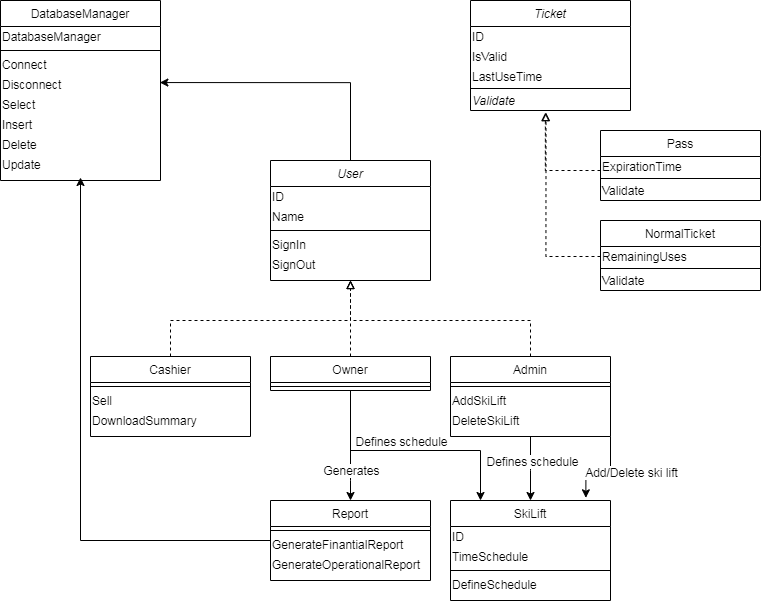

The diagram above was exported from draw.io. Its source (the exported page's mxGraphModel, read from the mxfile embedded in the PNG):
<mxGraphModel dx="1574" dy="761" grid="1" gridSize="10" guides="1" tooltips="1" connect="1" arrows="1" fold="1" page="1" pageScale="1" pageWidth="827" pageHeight="1169" math="0" shadow="0">
  <root>
    <mxCell id="WIyWlLk6GJQsqaUBKTNV-0" />
    <mxCell id="WIyWlLk6GJQsqaUBKTNV-1" parent="WIyWlLk6GJQsqaUBKTNV-0" />
    <mxCell id="jYbBglgPCkEyPNZyDwEe-54" style="edgeStyle=orthogonalEdgeStyle;rounded=0;orthogonalLoop=1;jettySize=auto;html=1;entryX=0.468;entryY=1.105;entryDx=0;entryDy=0;entryPerimeter=0;dashed=1;endArrow=block;endFill=0;" edge="1" parent="WIyWlLk6GJQsqaUBKTNV-1" source="jYbBglgPCkEyPNZyDwEe-43" target="jYbBglgPCkEyPNZyDwEe-31">
      <mxGeometry relative="1" as="geometry">
        <Array as="points">
          <mxPoint x="585" y="210" />
        </Array>
      </mxGeometry>
    </mxCell>
    <mxCell id="jYbBglgPCkEyPNZyDwEe-53" style="edgeStyle=orthogonalEdgeStyle;rounded=0;orthogonalLoop=1;jettySize=auto;html=1;entryX=0.472;entryY=1.105;entryDx=0;entryDy=0;entryPerimeter=0;dashed=1;endArrow=block;endFill=0;" edge="1" parent="WIyWlLk6GJQsqaUBKTNV-1" source="jYbBglgPCkEyPNZyDwEe-49" target="jYbBglgPCkEyPNZyDwEe-31">
      <mxGeometry relative="1" as="geometry">
        <Array as="points">
          <mxPoint x="586" y="296" />
        </Array>
      </mxGeometry>
    </mxCell>
    <mxCell id="jYbBglgPCkEyPNZyDwEe-1" value="Ticket" style="swimlane;fontStyle=2;align=center;verticalAlign=top;childLayout=stackLayout;horizontal=1;startSize=26;horizontalStack=0;resizeParent=1;resizeLast=0;collapsible=1;marginBottom=0;rounded=0;shadow=0;strokeWidth=1;" vertex="1" parent="WIyWlLk6GJQsqaUBKTNV-1">
      <mxGeometry x="510" y="40" width="160" height="110" as="geometry">
        <mxRectangle x="230" y="140" width="160" height="26" as="alternateBounds" />
      </mxGeometry>
    </mxCell>
    <mxCell id="jYbBglgPCkEyPNZyDwEe-26" value="ID" style="text;html=1;align=left;verticalAlign=middle;resizable=0;points=[];autosize=1;" vertex="1" parent="jYbBglgPCkEyPNZyDwEe-1">
      <mxGeometry y="26" width="160" height="20" as="geometry" />
    </mxCell>
    <mxCell id="jYbBglgPCkEyPNZyDwEe-27" value="IsValid" style="text;html=1;align=left;verticalAlign=middle;resizable=0;points=[];autosize=1;" vertex="1" parent="jYbBglgPCkEyPNZyDwEe-1">
      <mxGeometry y="46" width="160" height="20" as="geometry" />
    </mxCell>
    <mxCell id="jYbBglgPCkEyPNZyDwEe-30" value="LastUseTime" style="text;html=1;align=left;verticalAlign=middle;resizable=0;points=[];autosize=1;" vertex="1" parent="jYbBglgPCkEyPNZyDwEe-1">
      <mxGeometry y="66" width="160" height="20" as="geometry" />
    </mxCell>
    <mxCell id="jYbBglgPCkEyPNZyDwEe-5" value="" style="line;html=1;strokeWidth=1;align=left;verticalAlign=middle;spacingTop=-1;spacingLeft=3;spacingRight=3;rotatable=0;labelPosition=right;points=[];portConstraint=eastwest;" vertex="1" parent="jYbBglgPCkEyPNZyDwEe-1">
      <mxGeometry y="86" width="160" height="4" as="geometry" />
    </mxCell>
    <mxCell id="jYbBglgPCkEyPNZyDwEe-31" value="&lt;i&gt;Validate&lt;/i&gt;" style="text;html=1;align=left;verticalAlign=middle;resizable=0;points=[];autosize=1;" vertex="1" parent="jYbBglgPCkEyPNZyDwEe-1">
      <mxGeometry y="90" width="160" height="20" as="geometry" />
    </mxCell>
    <mxCell id="jYbBglgPCkEyPNZyDwEe-43" value="Pass" style="swimlane;fontStyle=0;align=center;verticalAlign=top;childLayout=stackLayout;horizontal=1;startSize=26;horizontalStack=0;resizeParent=1;resizeLast=0;collapsible=1;marginBottom=0;rounded=0;shadow=0;strokeWidth=1;" vertex="1" parent="WIyWlLk6GJQsqaUBKTNV-1">
      <mxGeometry x="640" y="170" width="160" height="70" as="geometry">
        <mxRectangle x="230" y="140" width="160" height="26" as="alternateBounds" />
      </mxGeometry>
    </mxCell>
    <mxCell id="jYbBglgPCkEyPNZyDwEe-46" value="ExpirationTime" style="text;html=1;align=left;verticalAlign=middle;resizable=0;points=[];autosize=1;" vertex="1" parent="jYbBglgPCkEyPNZyDwEe-43">
      <mxGeometry y="26" width="160" height="20" as="geometry" />
    </mxCell>
    <mxCell id="jYbBglgPCkEyPNZyDwEe-47" value="" style="line;html=1;strokeWidth=1;align=left;verticalAlign=middle;spacingTop=-1;spacingLeft=3;spacingRight=3;rotatable=0;labelPosition=right;points=[];portConstraint=eastwest;" vertex="1" parent="jYbBglgPCkEyPNZyDwEe-43">
      <mxGeometry y="46" width="160" height="4" as="geometry" />
    </mxCell>
    <mxCell id="jYbBglgPCkEyPNZyDwEe-48" value="Validate" style="text;html=1;align=left;verticalAlign=middle;resizable=0;points=[];autosize=1;" vertex="1" parent="jYbBglgPCkEyPNZyDwEe-43">
      <mxGeometry y="50" width="160" height="20" as="geometry" />
    </mxCell>
    <mxCell id="jYbBglgPCkEyPNZyDwEe-36" value="NormalTicket" style="swimlane;fontStyle=0;align=center;verticalAlign=top;childLayout=stackLayout;horizontal=1;startSize=26;horizontalStack=0;resizeParent=1;resizeLast=0;collapsible=1;marginBottom=0;rounded=0;shadow=0;strokeWidth=1;" vertex="1" parent="WIyWlLk6GJQsqaUBKTNV-1">
      <mxGeometry x="640" y="260" width="160" height="70" as="geometry">
        <mxRectangle x="230" y="140" width="160" height="26" as="alternateBounds" />
      </mxGeometry>
    </mxCell>
    <mxCell id="jYbBglgPCkEyPNZyDwEe-49" value="RemainingUses" style="text;html=1;align=left;verticalAlign=middle;resizable=0;points=[];autosize=1;" vertex="1" parent="jYbBglgPCkEyPNZyDwEe-36">
      <mxGeometry y="26" width="160" height="20" as="geometry" />
    </mxCell>
    <mxCell id="jYbBglgPCkEyPNZyDwEe-40" value="" style="line;html=1;strokeWidth=1;align=left;verticalAlign=middle;spacingTop=-1;spacingLeft=3;spacingRight=3;rotatable=0;labelPosition=right;points=[];portConstraint=eastwest;" vertex="1" parent="jYbBglgPCkEyPNZyDwEe-36">
      <mxGeometry y="46" width="160" height="4" as="geometry" />
    </mxCell>
    <mxCell id="jYbBglgPCkEyPNZyDwEe-50" value="Validate" style="text;html=1;align=left;verticalAlign=middle;resizable=0;points=[];autosize=1;" vertex="1" parent="jYbBglgPCkEyPNZyDwEe-36">
      <mxGeometry y="50" width="160" height="20" as="geometry" />
    </mxCell>
    <mxCell id="jYbBglgPCkEyPNZyDwEe-70" style="edgeStyle=orthogonalEdgeStyle;rounded=0;orthogonalLoop=1;jettySize=auto;html=1;dashed=1;endArrow=block;endFill=0;" edge="1" parent="WIyWlLk6GJQsqaUBKTNV-1" source="jYbBglgPCkEyPNZyDwEe-11">
      <mxGeometry relative="1" as="geometry">
        <mxPoint x="390" y="320" as="targetPoint" />
        <Array as="points">
          <mxPoint x="570" y="360" />
          <mxPoint x="390" y="360" />
        </Array>
      </mxGeometry>
    </mxCell>
    <mxCell id="jYbBglgPCkEyPNZyDwEe-83" style="edgeStyle=orthogonalEdgeStyle;rounded=0;orthogonalLoop=1;jettySize=auto;html=1;exitX=0.5;exitY=1;exitDx=0;exitDy=0;endArrow=classic;endFill=1;entryX=0.5;entryY=0;entryDx=0;entryDy=0;" edge="1" parent="WIyWlLk6GJQsqaUBKTNV-1" source="jYbBglgPCkEyPNZyDwEe-11" target="jYbBglgPCkEyPNZyDwEe-17">
      <mxGeometry relative="1" as="geometry">
        <mxPoint x="570.1111111111111" y="490" as="targetPoint" />
        <Array as="points">
          <mxPoint x="570" y="510" />
          <mxPoint x="570" y="510" />
        </Array>
      </mxGeometry>
    </mxCell>
    <mxCell id="jYbBglgPCkEyPNZyDwEe-90" value="Defines schedule" style="text;html=1;align=center;verticalAlign=middle;resizable=0;points=[];labelBackgroundColor=#ffffff;" vertex="1" connectable="0" parent="jYbBglgPCkEyPNZyDwEe-83">
      <mxGeometry x="-0.2194" y="1" relative="1" as="geometry">
        <mxPoint as="offset" />
      </mxGeometry>
    </mxCell>
    <mxCell id="jYbBglgPCkEyPNZyDwEe-69" style="edgeStyle=orthogonalEdgeStyle;rounded=0;orthogonalLoop=1;jettySize=auto;html=1;entryX=0.5;entryY=1;entryDx=0;entryDy=0;dashed=1;endArrow=block;endFill=0;" edge="1" parent="WIyWlLk6GJQsqaUBKTNV-1" source="jYbBglgPCkEyPNZyDwEe-13" target="jYbBglgPCkEyPNZyDwEe-9">
      <mxGeometry relative="1" as="geometry">
        <Array as="points">
          <mxPoint x="210" y="360" />
          <mxPoint x="390" y="360" />
        </Array>
      </mxGeometry>
    </mxCell>
    <mxCell id="jYbBglgPCkEyPNZyDwEe-68" style="edgeStyle=orthogonalEdgeStyle;rounded=0;orthogonalLoop=1;jettySize=auto;html=1;entryX=0.5;entryY=1;entryDx=0;entryDy=0;dashed=1;endArrow=block;endFill=0;" edge="1" parent="WIyWlLk6GJQsqaUBKTNV-1" source="jYbBglgPCkEyPNZyDwEe-15" target="jYbBglgPCkEyPNZyDwEe-9">
      <mxGeometry relative="1" as="geometry" />
    </mxCell>
    <mxCell id="jYbBglgPCkEyPNZyDwEe-74" style="edgeStyle=orthogonalEdgeStyle;rounded=0;orthogonalLoop=1;jettySize=auto;html=1;entryX=0.5;entryY=0;entryDx=0;entryDy=0;endArrow=classic;endFill=1;" edge="1" parent="WIyWlLk6GJQsqaUBKTNV-1" source="jYbBglgPCkEyPNZyDwEe-15" target="jYbBglgPCkEyPNZyDwEe-7">
      <mxGeometry relative="1" as="geometry">
        <Array as="points">
          <mxPoint x="390" y="520" />
          <mxPoint x="390" y="520" />
        </Array>
      </mxGeometry>
    </mxCell>
    <mxCell id="jYbBglgPCkEyPNZyDwEe-75" value="Generates" style="text;html=1;align=center;verticalAlign=middle;resizable=0;points=[];labelBackgroundColor=#ffffff;" vertex="1" connectable="0" parent="jYbBglgPCkEyPNZyDwEe-74">
      <mxGeometry x="-0.3167" relative="1" as="geometry">
        <mxPoint y="42.4" as="offset" />
      </mxGeometry>
    </mxCell>
    <mxCell id="jYbBglgPCkEyPNZyDwEe-80" style="edgeStyle=orthogonalEdgeStyle;rounded=0;orthogonalLoop=1;jettySize=auto;html=1;endArrow=classic;endFill=1;" edge="1" parent="WIyWlLk6GJQsqaUBKTNV-1" source="jYbBglgPCkEyPNZyDwEe-15" target="jYbBglgPCkEyPNZyDwEe-17">
      <mxGeometry relative="1" as="geometry">
        <Array as="points">
          <mxPoint x="390" y="490" />
          <mxPoint x="520" y="490" />
        </Array>
      </mxGeometry>
    </mxCell>
    <mxCell id="jYbBglgPCkEyPNZyDwEe-81" value="Defines schedule" style="text;html=1;align=center;verticalAlign=middle;resizable=0;points=[];labelBackgroundColor=#ffffff;" vertex="1" connectable="0" parent="jYbBglgPCkEyPNZyDwEe-80">
      <mxGeometry x="0.4607" y="2" relative="1" as="geometry">
        <mxPoint x="-65.13999999999999" y="-8.030000000000001" as="offset" />
      </mxGeometry>
    </mxCell>
    <mxCell id="zkfFHV4jXpPFQw0GAbJ--0" value="DatabaseManager" style="swimlane;fontStyle=0;align=center;verticalAlign=top;childLayout=stackLayout;horizontal=1;startSize=26;horizontalStack=0;resizeParent=1;resizeLast=0;collapsible=1;marginBottom=0;rounded=0;shadow=0;strokeWidth=1;" parent="WIyWlLk6GJQsqaUBKTNV-1" vertex="1">
      <mxGeometry x="40" y="40" width="160" height="180" as="geometry">
        <mxRectangle x="40" y="40" width="160" height="26" as="alternateBounds" />
      </mxGeometry>
    </mxCell>
    <mxCell id="jYbBglgPCkEyPNZyDwEe-87" value="DatabaseManager" style="text;html=1;align=left;verticalAlign=middle;resizable=0;points=[];autosize=1;" vertex="1" parent="zkfFHV4jXpPFQw0GAbJ--0">
      <mxGeometry y="26" width="160" height="20" as="geometry" />
    </mxCell>
    <mxCell id="zkfFHV4jXpPFQw0GAbJ--4" value="" style="line;html=1;strokeWidth=1;align=left;verticalAlign=middle;spacingTop=-1;spacingLeft=3;spacingRight=3;rotatable=0;labelPosition=right;points=[];portConstraint=eastwest;" parent="zkfFHV4jXpPFQw0GAbJ--0" vertex="1">
      <mxGeometry y="46" width="160" height="8" as="geometry" />
    </mxCell>
    <mxCell id="jYbBglgPCkEyPNZyDwEe-33" value="Connect" style="text;html=1;align=left;verticalAlign=middle;resizable=0;points=[];autosize=1;" vertex="1" parent="zkfFHV4jXpPFQw0GAbJ--0">
      <mxGeometry y="54" width="160" height="20" as="geometry" />
    </mxCell>
    <mxCell id="jYbBglgPCkEyPNZyDwEe-34" value="Disconnect" style="text;html=1;align=left;verticalAlign=middle;resizable=0;points=[];autosize=1;" vertex="1" parent="zkfFHV4jXpPFQw0GAbJ--0">
      <mxGeometry y="74" width="160" height="20" as="geometry" />
    </mxCell>
    <mxCell id="jYbBglgPCkEyPNZyDwEe-35" value="Select" style="text;html=1;align=left;verticalAlign=middle;resizable=0;points=[];autosize=1;" vertex="1" parent="zkfFHV4jXpPFQw0GAbJ--0">
      <mxGeometry y="94" width="160" height="20" as="geometry" />
    </mxCell>
    <mxCell id="jYbBglgPCkEyPNZyDwEe-84" value="Insert" style="text;html=1;align=left;verticalAlign=middle;resizable=0;points=[];autosize=1;" vertex="1" parent="zkfFHV4jXpPFQw0GAbJ--0">
      <mxGeometry y="114" width="160" height="20" as="geometry" />
    </mxCell>
    <mxCell id="jYbBglgPCkEyPNZyDwEe-85" value="Delete" style="text;html=1;align=left;verticalAlign=middle;resizable=0;points=[];autosize=1;" vertex="1" parent="zkfFHV4jXpPFQw0GAbJ--0">
      <mxGeometry y="134" width="160" height="20" as="geometry" />
    </mxCell>
    <mxCell id="jYbBglgPCkEyPNZyDwEe-86" value="Update" style="text;html=1;align=left;verticalAlign=middle;resizable=0;points=[];autosize=1;" vertex="1" parent="zkfFHV4jXpPFQw0GAbJ--0">
      <mxGeometry y="154" width="160" height="20" as="geometry" />
    </mxCell>
    <mxCell id="jYbBglgPCkEyPNZyDwEe-92" style="edgeStyle=orthogonalEdgeStyle;rounded=0;orthogonalLoop=1;jettySize=auto;html=1;exitX=1;exitY=1;exitDx=0;exitDy=0;entryX=0.846;entryY=-0.027;entryDx=0;entryDy=0;entryPerimeter=0;endArrow=classic;endFill=1;" edge="1" parent="WIyWlLk6GJQsqaUBKTNV-1" source="jYbBglgPCkEyPNZyDwEe-11" target="jYbBglgPCkEyPNZyDwEe-17">
      <mxGeometry relative="1" as="geometry" />
    </mxCell>
    <mxCell id="jYbBglgPCkEyPNZyDwEe-93" value="Add/Delete ski lift" style="text;html=1;align=center;verticalAlign=middle;resizable=0;points=[];labelBackgroundColor=#ffffff;" vertex="1" connectable="0" parent="jYbBglgPCkEyPNZyDwEe-92">
      <mxGeometry x="-0.3179" y="-3" relative="1" as="geometry">
        <mxPoint x="23" y="4.86" as="offset" />
      </mxGeometry>
    </mxCell>
    <mxCell id="jYbBglgPCkEyPNZyDwEe-11" value="Admin" style="swimlane;fontStyle=0;align=center;verticalAlign=top;childLayout=stackLayout;horizontal=1;startSize=26;horizontalStack=0;resizeParent=1;resizeLast=0;collapsible=1;marginBottom=0;rounded=0;shadow=0;strokeWidth=1;" vertex="1" parent="WIyWlLk6GJQsqaUBKTNV-1">
      <mxGeometry x="490" y="396" width="160" height="80" as="geometry">
        <mxRectangle x="230" y="140" width="160" height="26" as="alternateBounds" />
      </mxGeometry>
    </mxCell>
    <mxCell id="jYbBglgPCkEyPNZyDwEe-12" value="" style="line;html=1;strokeWidth=1;align=left;verticalAlign=middle;spacingTop=-1;spacingLeft=3;spacingRight=3;rotatable=0;labelPosition=right;points=[];portConstraint=eastwest;" vertex="1" parent="jYbBglgPCkEyPNZyDwEe-11">
      <mxGeometry y="26" width="160" height="8" as="geometry" />
    </mxCell>
    <mxCell id="jYbBglgPCkEyPNZyDwEe-61" value="AddSkiLift" style="text;html=1;align=left;verticalAlign=middle;resizable=0;points=[];autosize=1;" vertex="1" parent="jYbBglgPCkEyPNZyDwEe-11">
      <mxGeometry y="34" width="160" height="20" as="geometry" />
    </mxCell>
    <mxCell id="jYbBglgPCkEyPNZyDwEe-62" value="DeleteSkiLift" style="text;html=1;align=left;verticalAlign=middle;resizable=0;points=[];autosize=1;" vertex="1" parent="jYbBglgPCkEyPNZyDwEe-11">
      <mxGeometry y="54" width="160" height="20" as="geometry" />
    </mxCell>
    <mxCell id="jYbBglgPCkEyPNZyDwEe-13" value="Cashier" style="swimlane;fontStyle=0;align=center;verticalAlign=top;childLayout=stackLayout;horizontal=1;startSize=26;horizontalStack=0;resizeParent=1;resizeLast=0;collapsible=1;marginBottom=0;rounded=0;shadow=0;strokeWidth=1;" vertex="1" parent="WIyWlLk6GJQsqaUBKTNV-1">
      <mxGeometry x="130" y="396" width="160" height="80" as="geometry">
        <mxRectangle x="230" y="140" width="160" height="26" as="alternateBounds" />
      </mxGeometry>
    </mxCell>
    <mxCell id="jYbBglgPCkEyPNZyDwEe-14" value="" style="line;html=1;strokeWidth=1;align=left;verticalAlign=middle;spacingTop=-1;spacingLeft=3;spacingRight=3;rotatable=0;labelPosition=right;points=[];portConstraint=eastwest;" vertex="1" parent="jYbBglgPCkEyPNZyDwEe-13">
      <mxGeometry y="26" width="160" height="8" as="geometry" />
    </mxCell>
    <mxCell id="jYbBglgPCkEyPNZyDwEe-59" value="Sell" style="text;html=1;align=left;verticalAlign=middle;resizable=0;points=[];autosize=1;" vertex="1" parent="jYbBglgPCkEyPNZyDwEe-13">
      <mxGeometry y="34" width="160" height="20" as="geometry" />
    </mxCell>
    <mxCell id="jYbBglgPCkEyPNZyDwEe-60" value="DownloadSummary" style="text;html=1;align=left;verticalAlign=middle;resizable=0;points=[];autosize=1;" vertex="1" parent="jYbBglgPCkEyPNZyDwEe-13">
      <mxGeometry y="54" width="160" height="20" as="geometry" />
    </mxCell>
    <mxCell id="jYbBglgPCkEyPNZyDwEe-15" value="Owner" style="swimlane;fontStyle=0;align=center;verticalAlign=top;childLayout=stackLayout;horizontal=1;startSize=26;horizontalStack=0;resizeParent=1;resizeLast=0;collapsible=1;marginBottom=0;rounded=0;shadow=0;strokeWidth=1;" vertex="1" parent="WIyWlLk6GJQsqaUBKTNV-1">
      <mxGeometry x="310" y="396" width="160" height="34" as="geometry">
        <mxRectangle x="230" y="140" width="160" height="26" as="alternateBounds" />
      </mxGeometry>
    </mxCell>
    <mxCell id="jYbBglgPCkEyPNZyDwEe-16" value="" style="line;html=1;strokeWidth=1;align=left;verticalAlign=middle;spacingTop=-1;spacingLeft=3;spacingRight=3;rotatable=0;labelPosition=right;points=[];portConstraint=eastwest;" vertex="1" parent="jYbBglgPCkEyPNZyDwEe-15">
      <mxGeometry y="26" width="160" height="8" as="geometry" />
    </mxCell>
    <mxCell id="jYbBglgPCkEyPNZyDwEe-88" style="edgeStyle=orthogonalEdgeStyle;rounded=0;orthogonalLoop=1;jettySize=auto;html=1;entryX=0.996;entryY=0.403;entryDx=0;entryDy=0;entryPerimeter=0;endArrow=classic;endFill=1;" edge="1" parent="WIyWlLk6GJQsqaUBKTNV-1" source="jYbBglgPCkEyPNZyDwEe-9" target="jYbBglgPCkEyPNZyDwEe-34">
      <mxGeometry relative="1" as="geometry">
        <Array as="points">
          <mxPoint x="390" y="122" />
        </Array>
      </mxGeometry>
    </mxCell>
    <mxCell id="jYbBglgPCkEyPNZyDwEe-9" value="User" style="swimlane;fontStyle=2;align=center;verticalAlign=top;childLayout=stackLayout;horizontal=1;startSize=26;horizontalStack=0;resizeParent=1;resizeLast=0;collapsible=1;marginBottom=0;rounded=0;shadow=0;strokeWidth=1;" vertex="1" parent="WIyWlLk6GJQsqaUBKTNV-1">
      <mxGeometry x="310" y="200" width="160" height="120" as="geometry">
        <mxRectangle x="230" y="140" width="160" height="26" as="alternateBounds" />
      </mxGeometry>
    </mxCell>
    <mxCell id="jYbBglgPCkEyPNZyDwEe-55" value="ID" style="text;html=1;align=left;verticalAlign=middle;resizable=0;points=[];autosize=1;" vertex="1" parent="jYbBglgPCkEyPNZyDwEe-9">
      <mxGeometry y="26" width="160" height="20" as="geometry" />
    </mxCell>
    <mxCell id="jYbBglgPCkEyPNZyDwEe-56" value="&lt;div&gt;&lt;span&gt;Name&lt;/span&gt;&lt;/div&gt;" style="text;html=1;align=left;verticalAlign=middle;resizable=0;points=[];autosize=1;" vertex="1" parent="jYbBglgPCkEyPNZyDwEe-9">
      <mxGeometry y="46" width="160" height="20" as="geometry" />
    </mxCell>
    <mxCell id="jYbBglgPCkEyPNZyDwEe-10" value="" style="line;html=1;strokeWidth=1;align=left;verticalAlign=middle;spacingTop=-1;spacingLeft=3;spacingRight=3;rotatable=0;labelPosition=right;points=[];portConstraint=eastwest;" vertex="1" parent="jYbBglgPCkEyPNZyDwEe-9">
      <mxGeometry y="66" width="160" height="8" as="geometry" />
    </mxCell>
    <mxCell id="jYbBglgPCkEyPNZyDwEe-57" value="SignIn" style="text;html=1;align=left;verticalAlign=middle;resizable=0;points=[];autosize=1;" vertex="1" parent="jYbBglgPCkEyPNZyDwEe-9">
      <mxGeometry y="74" width="160" height="20" as="geometry" />
    </mxCell>
    <mxCell id="jYbBglgPCkEyPNZyDwEe-58" value="SignOut" style="text;html=1;align=left;verticalAlign=middle;resizable=0;points=[];autosize=1;" vertex="1" parent="jYbBglgPCkEyPNZyDwEe-9">
      <mxGeometry y="94" width="160" height="20" as="geometry" />
    </mxCell>
    <mxCell id="jYbBglgPCkEyPNZyDwEe-89" style="edgeStyle=orthogonalEdgeStyle;rounded=0;orthogonalLoop=1;jettySize=auto;html=1;entryX=0.5;entryY=1.15;entryDx=0;entryDy=0;entryPerimeter=0;endArrow=classic;endFill=1;" edge="1" parent="WIyWlLk6GJQsqaUBKTNV-1" source="jYbBglgPCkEyPNZyDwEe-7" target="jYbBglgPCkEyPNZyDwEe-86">
      <mxGeometry relative="1" as="geometry" />
    </mxCell>
    <mxCell id="jYbBglgPCkEyPNZyDwEe-7" value="Report" style="swimlane;fontStyle=0;align=center;verticalAlign=top;childLayout=stackLayout;horizontal=1;startSize=26;horizontalStack=0;resizeParent=1;resizeLast=0;collapsible=1;marginBottom=0;rounded=0;shadow=0;strokeWidth=1;" vertex="1" parent="WIyWlLk6GJQsqaUBKTNV-1">
      <mxGeometry x="310" y="540" width="160" height="80" as="geometry">
        <mxRectangle x="230" y="140" width="160" height="26" as="alternateBounds" />
      </mxGeometry>
    </mxCell>
    <mxCell id="jYbBglgPCkEyPNZyDwEe-8" value="" style="line;html=1;strokeWidth=1;align=left;verticalAlign=middle;spacingTop=-1;spacingLeft=3;spacingRight=3;rotatable=0;labelPosition=right;points=[];portConstraint=eastwest;" vertex="1" parent="jYbBglgPCkEyPNZyDwEe-7">
      <mxGeometry y="26" width="160" height="8" as="geometry" />
    </mxCell>
    <mxCell id="jYbBglgPCkEyPNZyDwEe-71" value="GenerateFinantialReport" style="text;html=1;align=left;verticalAlign=middle;resizable=0;points=[];autosize=1;" vertex="1" parent="jYbBglgPCkEyPNZyDwEe-7">
      <mxGeometry y="34" width="160" height="20" as="geometry" />
    </mxCell>
    <mxCell id="jYbBglgPCkEyPNZyDwEe-72" value="GenerateOperationalReport" style="text;html=1;align=left;verticalAlign=middle;resizable=0;points=[];autosize=1;" vertex="1" parent="jYbBglgPCkEyPNZyDwEe-7">
      <mxGeometry y="54" width="160" height="20" as="geometry" />
    </mxCell>
    <mxCell id="jYbBglgPCkEyPNZyDwEe-17" value="SkiLift" style="swimlane;fontStyle=0;align=center;verticalAlign=top;childLayout=stackLayout;horizontal=1;startSize=26;horizontalStack=0;resizeParent=1;resizeLast=0;collapsible=1;marginBottom=0;rounded=0;shadow=0;strokeWidth=1;" vertex="1" parent="WIyWlLk6GJQsqaUBKTNV-1">
      <mxGeometry x="490" y="540" width="160" height="100" as="geometry">
        <mxRectangle x="230" y="140" width="160" height="26" as="alternateBounds" />
      </mxGeometry>
    </mxCell>
    <mxCell id="jYbBglgPCkEyPNZyDwEe-76" value="ID" style="text;html=1;align=left;verticalAlign=middle;resizable=0;points=[];autosize=1;" vertex="1" parent="jYbBglgPCkEyPNZyDwEe-17">
      <mxGeometry y="26" width="160" height="20" as="geometry" />
    </mxCell>
    <mxCell id="jYbBglgPCkEyPNZyDwEe-77" value="TimeSchedule" style="text;html=1;align=left;verticalAlign=middle;resizable=0;points=[];autosize=1;" vertex="1" parent="jYbBglgPCkEyPNZyDwEe-17">
      <mxGeometry y="46" width="160" height="20" as="geometry" />
    </mxCell>
    <mxCell id="jYbBglgPCkEyPNZyDwEe-18" value="" style="line;html=1;strokeWidth=1;align=left;verticalAlign=middle;spacingTop=-1;spacingLeft=3;spacingRight=3;rotatable=0;labelPosition=right;points=[];portConstraint=eastwest;" vertex="1" parent="jYbBglgPCkEyPNZyDwEe-17">
      <mxGeometry y="66" width="160" height="8" as="geometry" />
    </mxCell>
    <mxCell id="jYbBglgPCkEyPNZyDwEe-78" value="DefineSchedule" style="text;html=1;align=left;verticalAlign=middle;resizable=0;points=[];autosize=1;" vertex="1" parent="jYbBglgPCkEyPNZyDwEe-17">
      <mxGeometry y="74" width="160" height="20" as="geometry" />
    </mxCell>
  </root>
</mxGraphModel>